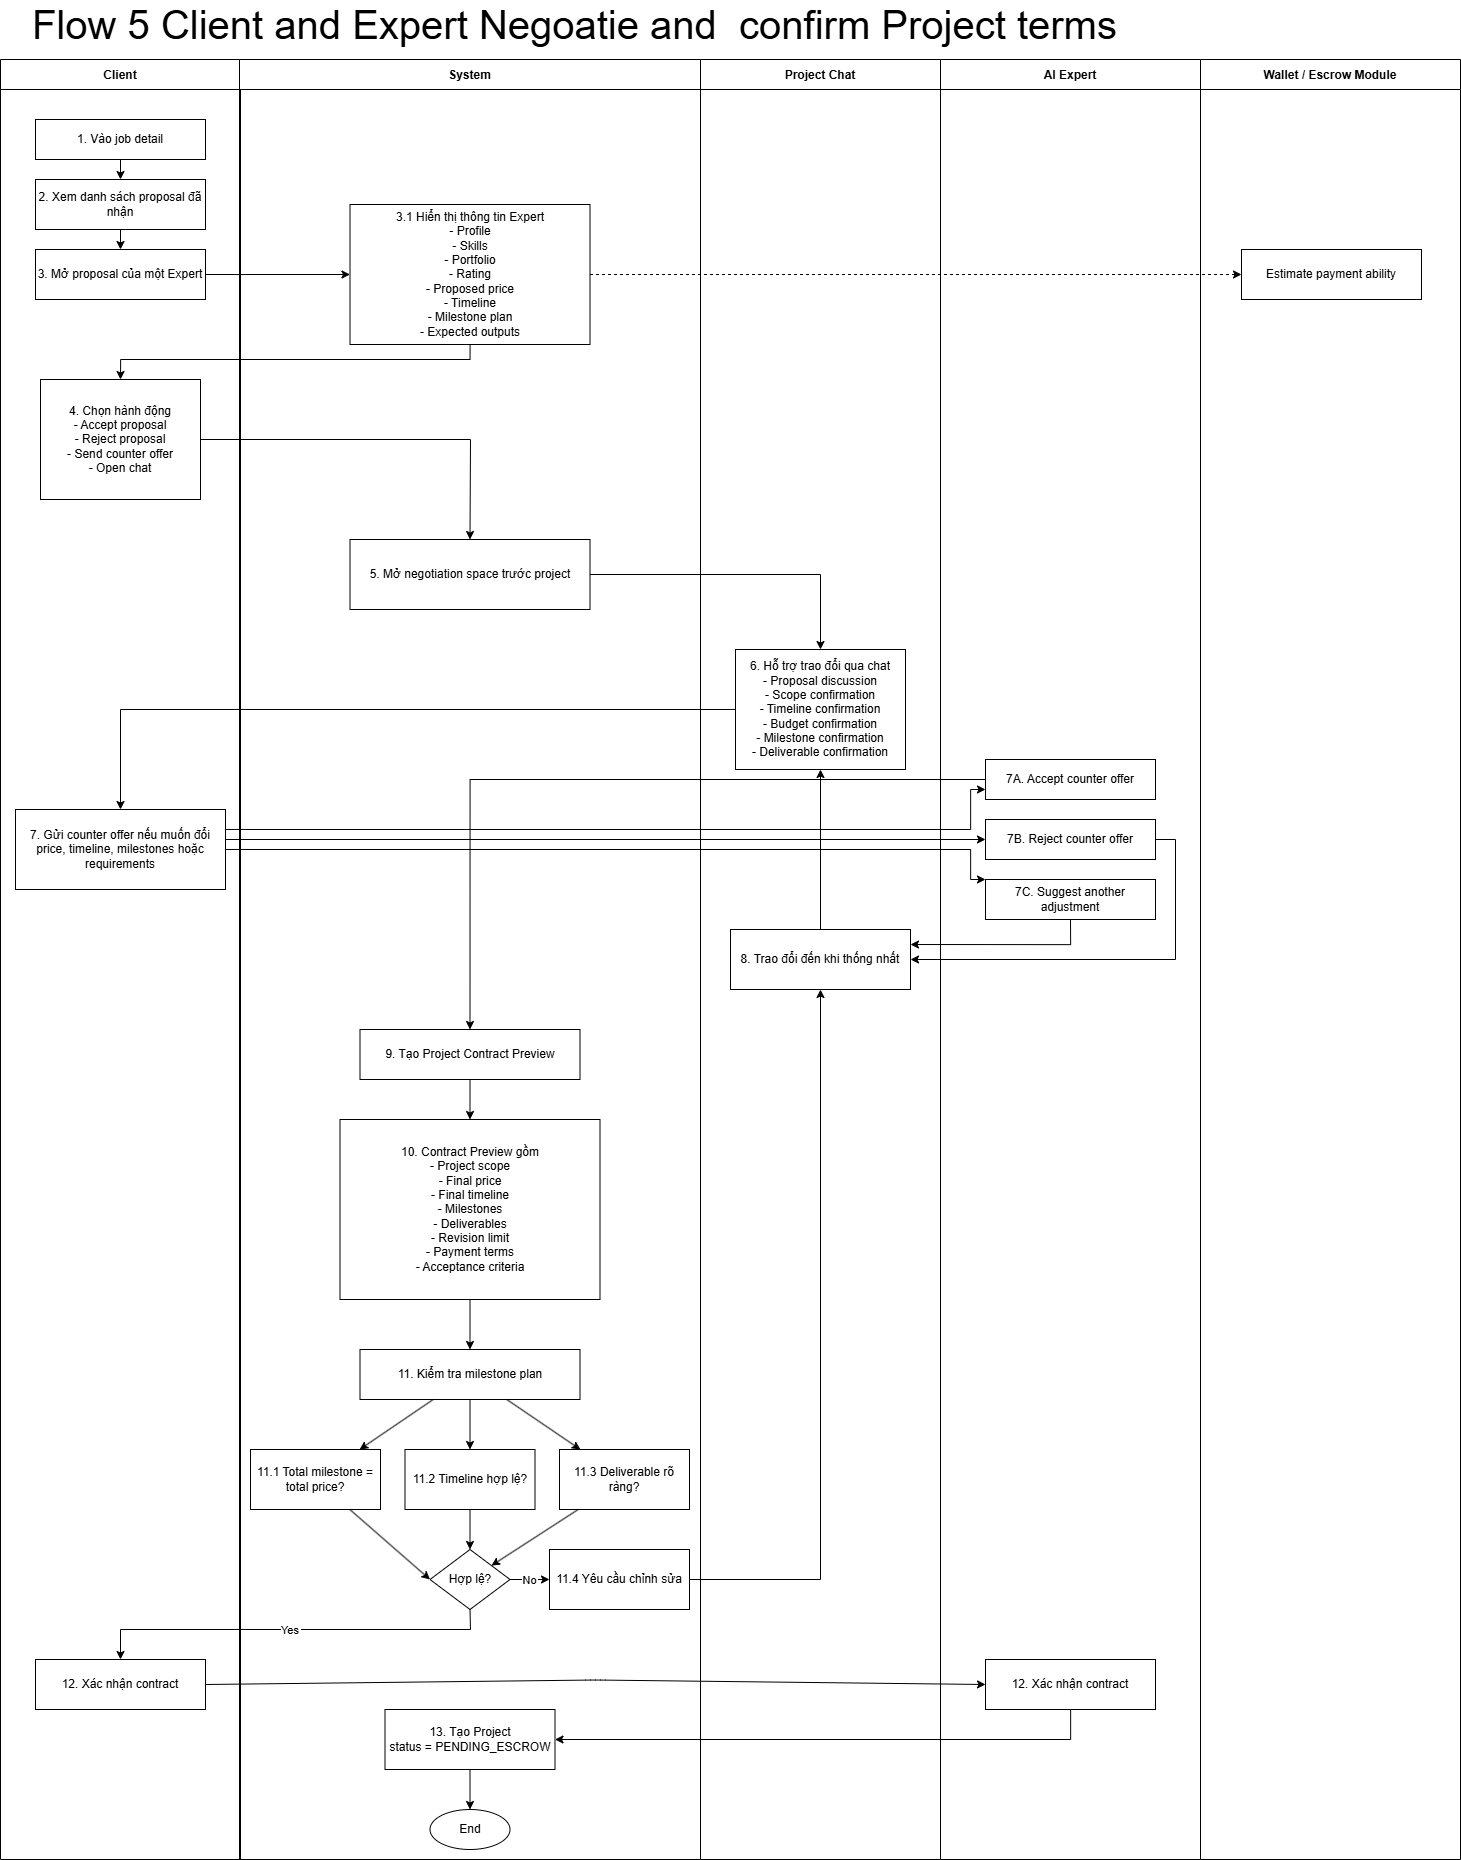

The diagram above was exported from draw.io. Its source (the exported page's mxGraphModel, read from the mxfile embedded in the PNG):
<mxGraphModel dx="2943" dy="1486" grid="0" gridSize="10" guides="1" tooltips="1" connect="1" arrows="1" fold="1" page="0" pageScale="1" pageWidth="827" pageHeight="1169" math="0" shadow="0">
  <root>
    <mxCell id="0" />
    <mxCell id="1" parent="0" />
    <mxCell id="2" parent="1" style="swimlane;horizontal=1;startSize=30;" value="Client" vertex="1">
      <mxGeometry height="1800" width="240" x="270" y="460" as="geometry" />
    </mxCell>
    <mxCell id="3" parent="2" style="rounded=0;whiteSpace=wrap;html=1;strokeColor=default;" value="1. Vào job detail" vertex="1">
      <mxGeometry height="40" width="170" x="35" y="60" as="geometry" />
    </mxCell>
    <mxCell id="4" parent="2" style="rounded=0;whiteSpace=wrap;html=1;strokeColor=default;" value="2. Xem danh sách proposal đã nhận" vertex="1">
      <mxGeometry height="50" width="170" x="35" y="120" as="geometry" />
    </mxCell>
    <mxCell id="5" parent="2" style="rounded=0;whiteSpace=wrap;html=1;strokeColor=default;" value="3. Mở proposal của một Expert" vertex="1">
      <mxGeometry height="50" width="170" x="35" y="190" as="geometry" />
    </mxCell>
    <mxCell id="6" parent="2" style="rounded=0;whiteSpace=wrap;html=1;strokeColor=default;" value="4. Chọn hành động&#10;- Accept proposal&#10;- Reject proposal&#10;- Send counter offer&#10;- Open chat" vertex="1">
      <mxGeometry height="120" width="160" x="40" y="320" as="geometry" />
    </mxCell>
    <mxCell id="7" parent="2" style="rounded=0;whiteSpace=wrap;html=1;strokeColor=default;" value="7. Gửi counter offer nếu muốn đổi price, timeline, milestones hoặc requirements" vertex="1">
      <mxGeometry height="80" width="210" x="15" y="750" as="geometry" />
    </mxCell>
    <mxCell id="8" parent="2" style="rounded=0;whiteSpace=wrap;html=1;strokeColor=default;" value="12. Xác nhận contract" vertex="1">
      <mxGeometry height="50" width="170" x="35" y="1600" as="geometry" />
    </mxCell>
    <mxCell id="9" parent="1" style="swimlane;horizontal=1;startSize=30;" value="Project Chat" vertex="1">
      <mxGeometry height="1800" width="240" x="970" y="460" as="geometry" />
    </mxCell>
    <mxCell id="10" parent="9" style="rounded=0;whiteSpace=wrap;html=1;strokeColor=default;" value="6. Hỗ trợ trao đổi qua chat&#10;- Proposal discussion&#10;- Scope confirmation&#10;- Timeline confirmation&#10;- Budget confirmation&#10;- Milestone confirmation&#10;- Deliverable confirmation" vertex="1">
      <mxGeometry height="120" width="170" x="35" y="590" as="geometry" />
    </mxCell>
    <mxCell id="11" parent="9" style="rounded=0;whiteSpace=wrap;html=1;strokeColor=default;" value="8. Trao đổi đến khi thống nhất" vertex="1">
      <mxGeometry height="60" width="180" x="30" y="870" as="geometry" />
    </mxCell>
    <mxCell id="12" edge="1" parent="9" source="11" style="edgeStyle=orthogonalEdgeStyle;rounded=0;orthogonalLoop=1;jettySize=auto;html=1;entryX=0.5;entryY=1;entryDx=0;entryDy=0;" target="10">
      <mxGeometry relative="1" as="geometry" />
    </mxCell>
    <mxCell id="13" parent="1" style="swimlane;horizontal=1;startSize=30;" value="AI Expert" vertex="1">
      <mxGeometry height="1800" width="260" x="1210" y="460" as="geometry" />
    </mxCell>
    <mxCell id="14" parent="13" style="rounded=0;whiteSpace=wrap;html=1;strokeColor=default;" value="7B. Reject counter offer" vertex="1">
      <mxGeometry height="40" width="170" x="45" y="760" as="geometry" />
    </mxCell>
    <mxCell id="15" parent="13" style="rounded=0;whiteSpace=wrap;html=1;strokeColor=default;" value="7C. Suggest another adjustment" vertex="1">
      <mxGeometry height="40" width="170" x="45" y="820" as="geometry" />
    </mxCell>
    <mxCell id="16" parent="13" style="rounded=0;whiteSpace=wrap;html=1;strokeColor=default;" value="7A. Accept counter offer" vertex="1">
      <mxGeometry height="40" width="170" x="45" y="700" as="geometry" />
    </mxCell>
    <mxCell id="17" parent="13" style="rounded=0;whiteSpace=wrap;html=1;strokeColor=default;" value="12. Xác nhận contract" vertex="1">
      <mxGeometry height="50" width="170" x="45" y="1600" as="geometry" />
    </mxCell>
    <mxCell id="18" parent="1" style="swimlane;horizontal=1;startSize=30;" value="Wallet / Escrow Module" vertex="1">
      <mxGeometry height="1800" width="260" x="1470" y="460" as="geometry" />
    </mxCell>
    <mxCell id="19" parent="18" style="rounded=0;whiteSpace=wrap;html=1;strokeColor=default;" value="Estimate payment ability" vertex="1">
      <mxGeometry height="50" width="180" x="41" y="190" as="geometry" />
    </mxCell>
    <mxCell id="20" edge="1" parent="1" source="3" style="strokeColor=default;" target="4">
      <mxGeometry relative="1" as="geometry" />
    </mxCell>
    <mxCell id="21" edge="1" parent="1" source="4" style="strokeColor=default;" target="5">
      <mxGeometry relative="1" as="geometry" />
    </mxCell>
    <mxCell id="22" edge="1" parent="1" source="5" style="strokeColor=default;" target="35">
      <mxGeometry relative="1" as="geometry" />
    </mxCell>
    <mxCell id="23" edge="1" parent="1" source="35" style="dashed=1;strokeColor=default;" target="19">
      <mxGeometry relative="1" as="geometry" />
    </mxCell>
    <mxCell id="24" edge="1" parent="1" source="6" style="strokeColor=default;rounded=0;curved=0;entryX=0.5;entryY=0;entryDx=0;entryDy=0;" target="36">
      <mxGeometry relative="1" as="geometry">
        <Array as="points">
          <mxPoint x="740" y="840" />
        </Array>
      </mxGeometry>
    </mxCell>
    <mxCell id="25" edge="1" parent="1" source="36" style="strokeColor=default;rounded=0;curved=0;" target="10">
      <mxGeometry relative="1" as="geometry">
        <Array as="points">
          <mxPoint x="1090" y="975" />
        </Array>
      </mxGeometry>
    </mxCell>
    <mxCell id="26" edge="1" parent="1" source="10" style="strokeColor=default;rounded=0;curved=0;exitX=0;exitY=0.5;exitDx=0;exitDy=0;entryX=0.5;entryY=0;entryDx=0;entryDy=0;" target="7">
      <mxGeometry relative="1" as="geometry">
        <Array as="points">
          <mxPoint x="390" y="1110" />
        </Array>
        <mxPoint x="990" y="1019.9971428571425" as="sourcePoint" />
        <mxPoint x="480" y="1100.1400000000003" as="targetPoint" />
      </mxGeometry>
    </mxCell>
    <mxCell id="27" edge="1" parent="1" source="35" style="edgeStyle=orthogonalEdgeStyle;rounded=0;orthogonalLoop=1;jettySize=auto;html=1;entryX=0.5;entryY=0;entryDx=0;entryDy=0;" target="6">
      <mxGeometry relative="1" as="geometry">
        <Array as="points">
          <mxPoint x="740" y="760" />
          <mxPoint x="390" y="760" />
        </Array>
      </mxGeometry>
    </mxCell>
    <mxCell id="28" edge="1" parent="1" source="7" style="edgeStyle=orthogonalEdgeStyle;rounded=0;orthogonalLoop=1;jettySize=auto;html=1;exitX=1;exitY=0.25;exitDx=0;exitDy=0;entryX=0;entryY=0.75;entryDx=0;entryDy=0;" target="16">
      <mxGeometry relative="1" as="geometry">
        <Array as="points">
          <mxPoint x="1240" y="1230" />
          <mxPoint x="1240" y="1190" />
        </Array>
        <mxPoint x="1240" y="1190" as="targetPoint" />
      </mxGeometry>
    </mxCell>
    <mxCell id="29" edge="1" parent="1" source="45" style="strokeColor=default;rounded=0;curved=0;" target="11">
      <mxGeometry relative="1" as="geometry">
        <Array as="points">
          <mxPoint x="1090" y="1980" />
        </Array>
      </mxGeometry>
    </mxCell>
    <mxCell id="30" edge="1" parent="1" source="7" style="edgeStyle=orthogonalEdgeStyle;rounded=0;orthogonalLoop=1;jettySize=auto;html=1;exitX=1;exitY=0.5;exitDx=0;exitDy=0;entryX=0;entryY=0.5;entryDx=0;entryDy=0;" target="14">
      <mxGeometry relative="1" as="geometry">
        <Array as="points">
          <mxPoint x="495" y="1240" />
        </Array>
        <mxPoint x="1255" y="1230" as="targetPoint" />
      </mxGeometry>
    </mxCell>
    <mxCell id="31" edge="1" parent="1" source="7" style="edgeStyle=orthogonalEdgeStyle;rounded=0;orthogonalLoop=1;jettySize=auto;html=1;exitX=1;exitY=0.75;exitDx=0;exitDy=0;entryX=0;entryY=0;entryDx=0;entryDy=0;" target="15">
      <mxGeometry relative="1" as="geometry">
        <Array as="points">
          <mxPoint x="495" y="1250" />
          <mxPoint x="1240" y="1250" />
          <mxPoint x="1240" y="1280" />
        </Array>
        <mxPoint x="1240" y="1280" as="targetPoint" />
      </mxGeometry>
    </mxCell>
    <mxCell id="32" edge="1" parent="1" source="14" style="edgeStyle=orthogonalEdgeStyle;rounded=0;orthogonalLoop=1;jettySize=auto;html=1;exitX=1;exitY=0.5;exitDx=0;exitDy=0;entryX=1;entryY=0.5;entryDx=0;entryDy=0;" target="11">
      <mxGeometry relative="1" as="geometry" />
    </mxCell>
    <mxCell id="33" edge="1" parent="1" source="15" style="edgeStyle=orthogonalEdgeStyle;rounded=0;orthogonalLoop=1;jettySize=auto;html=1;exitX=0.5;exitY=1;exitDx=0;exitDy=0;entryX=1;entryY=0.25;entryDx=0;entryDy=0;" target="11">
      <mxGeometry relative="1" as="geometry" />
    </mxCell>
    <mxCell id="34" parent="1" style="swimlane;horizontal=1;startSize=30;" value="System" vertex="1">
      <mxGeometry height="1800" width="461" x="509" y="460" as="geometry" />
    </mxCell>
    <mxCell id="35" parent="34" style="rounded=0;whiteSpace=wrap;html=1;strokeColor=default;" value="3.1 Hiển thị thông tin Expert&#10;- Profile&#10;- Skills&#10;- Portfolio&#10;- Rating&#10;- Proposed price&#10;- Timeline&#10;- Milestone plan&#10;- Expected outputs" vertex="1">
      <mxGeometry height="140" width="240" x="110.5" y="145" as="geometry" />
    </mxCell>
    <mxCell id="36" parent="34" style="rounded=0;whiteSpace=wrap;html=1;strokeColor=default;" value="5. Mở negotiation space trước project" vertex="1">
      <mxGeometry height="70" width="240" x="110.5" y="480" as="geometry" />
    </mxCell>
    <mxCell id="37" parent="34" style="rounded=0;whiteSpace=wrap;html=1;strokeColor=default;" value="9. Tạo Project Contract Preview" vertex="1">
      <mxGeometry height="50" width="220" x="120.5" y="970" as="geometry" />
    </mxCell>
    <mxCell id="38" edge="1" parent="34" source="39" style="edgeStyle=orthogonalEdgeStyle;rounded=0;orthogonalLoop=1;jettySize=auto;html=1;exitX=0.5;exitY=1;exitDx=0;exitDy=0;entryX=0.5;entryY=0;entryDx=0;entryDy=0;" target="40">
      <mxGeometry relative="1" as="geometry" />
    </mxCell>
    <mxCell id="39" parent="34" style="rounded=0;whiteSpace=wrap;html=1;strokeColor=default;" value="10. Contract Preview gồm&#10;- Project scope&#10;- Final price&#10;- Final timeline&#10;- Milestones&#10;- Deliverables&#10;- Revision limit&#10;- Payment terms&#10;- Acceptance criteria" vertex="1">
      <mxGeometry height="180" width="260" x="100.5" y="1060" as="geometry" />
    </mxCell>
    <mxCell id="40" parent="34" style="rounded=0;whiteSpace=wrap;html=1;strokeColor=default;" value="11. Kiểm tra milestone plan" vertex="1">
      <mxGeometry height="50" width="220" x="120.5" y="1290" as="geometry" />
    </mxCell>
    <mxCell id="41" parent="34" style="rounded=0;whiteSpace=wrap;html=1;strokeColor=default;" value="11.1 Total milestone = total price?" vertex="1">
      <mxGeometry height="60" width="130" x="11" y="1390" as="geometry" />
    </mxCell>
    <mxCell id="42" parent="34" style="rounded=0;whiteSpace=wrap;html=1;strokeColor=default;" value="11.2 Timeline hợp lệ?" vertex="1">
      <mxGeometry height="60" width="130" x="165.5" y="1390" as="geometry" />
    </mxCell>
    <mxCell id="43" parent="34" style="rounded=0;whiteSpace=wrap;html=1;strokeColor=default;" value="11.3 Deliverable rõ ràng?" vertex="1">
      <mxGeometry height="60" width="130" x="320" y="1390" as="geometry" />
    </mxCell>
    <mxCell id="44" parent="34" style="rhombus;whiteSpace=wrap;html=1;strokeColor=default;" value="Hợp lệ?" vertex="1">
      <mxGeometry height="60" width="80" x="190.5" y="1490" as="geometry" />
    </mxCell>
    <mxCell id="45" parent="34" style="rounded=0;whiteSpace=wrap;html=1;strokeColor=default;" value="11.4 Yêu cầu chỉnh sửa" vertex="1">
      <mxGeometry height="60" width="140" x="310" y="1490" as="geometry" />
    </mxCell>
    <mxCell id="46" parent="34" style="rounded=0;whiteSpace=wrap;html=1;strokeColor=default;" value="13. Tạo Project&#10;status = PENDING_ESCROW" vertex="1">
      <mxGeometry height="60" width="170" x="145.5" y="1650" as="geometry" />
    </mxCell>
    <mxCell id="47" parent="34" style="ellipse;whiteSpace=wrap;html=1;" value="End" vertex="1">
      <mxGeometry height="40" width="80" x="190.5" y="1750" as="geometry" />
    </mxCell>
    <mxCell id="48" edge="1" parent="34" source="40" style="strokeColor=default;" target="41">
      <mxGeometry relative="1" as="geometry" />
    </mxCell>
    <mxCell id="49" edge="1" parent="34" source="40" style="strokeColor=default;" target="42">
      <mxGeometry relative="1" as="geometry" />
    </mxCell>
    <mxCell id="50" edge="1" parent="34" source="40" style="strokeColor=default;" target="43">
      <mxGeometry relative="1" as="geometry" />
    </mxCell>
    <mxCell id="51" edge="1" parent="34" source="41" style="strokeColor=default;entryX=0;entryY=0.5;entryDx=0;entryDy=0;" target="44">
      <mxGeometry relative="1" as="geometry" />
    </mxCell>
    <mxCell id="52" edge="1" parent="34" source="42" style="strokeColor=default;" target="44">
      <mxGeometry relative="1" as="geometry" />
    </mxCell>
    <mxCell id="53" edge="1" parent="34" source="43" style="strokeColor=default;" target="44">
      <mxGeometry relative="1" as="geometry" />
    </mxCell>
    <mxCell id="54" edge="1" parent="34" source="44" style="strokeColor=default;" target="45" value="No">
      <mxGeometry relative="1" as="geometry" />
    </mxCell>
    <mxCell id="55" edge="1" parent="34" source="46" target="47">
      <mxGeometry relative="1" as="geometry" />
    </mxCell>
    <mxCell id="56" edge="1" parent="34" source="37" style="strokeColor=default;" target="39">
      <mxGeometry relative="1" as="geometry" />
    </mxCell>
    <mxCell id="57" edge="1" parent="1" source="16" style="edgeStyle=orthogonalEdgeStyle;rounded=0;orthogonalLoop=1;jettySize=auto;html=1;exitX=0;exitY=0.5;exitDx=0;exitDy=0;entryX=0.5;entryY=0;entryDx=0;entryDy=0;" target="37">
      <mxGeometry relative="1" as="geometry" />
    </mxCell>
    <mxCell id="58" parent="1" style="text;html=1;whiteSpace=wrap;align=left;verticalAlign=middle;rounded=0;fillColor=default;" value="&lt;font style=&quot;font-size: 40px;&quot;&gt;Flow 5 Client and Expert Negoatie and&amp;nbsp; confirm Project terms&lt;/font&gt;" vertex="1">
      <mxGeometry height="30" width="1240" x="300" y="410" as="geometry" />
    </mxCell>
    <mxCell id="59" edge="1" parent="1" source="44" style="strokeColor=default;entryX=0.5;entryY=0;entryDx=0;entryDy=0;rounded=0;curved=0;exitX=0.5;exitY=1;exitDx=0;exitDy=0;" target="8" value="Yes">
      <mxGeometry relative="1" as="geometry">
        <Array as="points">
          <mxPoint x="740" y="2030" />
          <mxPoint x="390" y="2030" />
        </Array>
      </mxGeometry>
    </mxCell>
    <mxCell id="60" edge="1" parent="1" source="8" style="strokeColor=default;exitX=1;exitY=0.5;exitDx=0;exitDy=0;entryX=0;entryY=0.5;entryDx=0;entryDy=0;" target="17">
      <mxGeometry relative="1" as="geometry">
        <Array as="points">
          <mxPoint x="865" y="2080.5" />
        </Array>
        <mxPoint x="480" y="2080" as="sourcePoint" />
        <mxPoint x="1260.0000000000005" y="2080" as="targetPoint" />
      </mxGeometry>
    </mxCell>
    <mxCell id="61" edge="1" parent="1" source="17" style="edgeStyle=orthogonalEdgeStyle;rounded=0;orthogonalLoop=1;jettySize=auto;html=1;entryX=1;entryY=0.5;entryDx=0;entryDy=0;" target="46">
      <mxGeometry relative="1" as="geometry">
        <Array as="points">
          <mxPoint x="1340" y="2140" />
        </Array>
      </mxGeometry>
    </mxCell>
  </root>
</mxGraphModel>